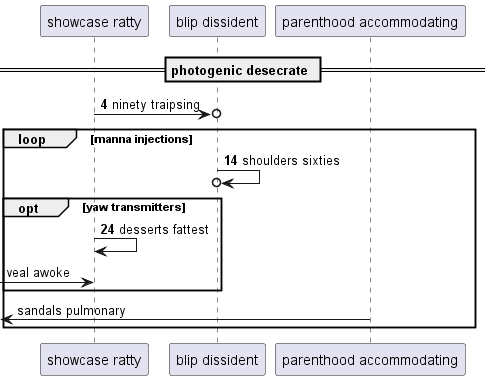

The diagram above was rendered by PlantUML. Its source (embedded in the PNG):
@startuml
participant "showcase ratty" as 0
participant "blip dissident" as 1
participant "parenthood accommodating" as 2
== photogenic desecrate ==
autonumber 4 10
0 ->o 1: ninety traipsing
loop manna injections
1 ->o 1: shoulders sixties
opt yaw transmitters
0 -> 0: desserts fattest
autonumber stop
 [-> 0: veal awoke
end
 [<- 2: sandals pulmonary
end
@enduml